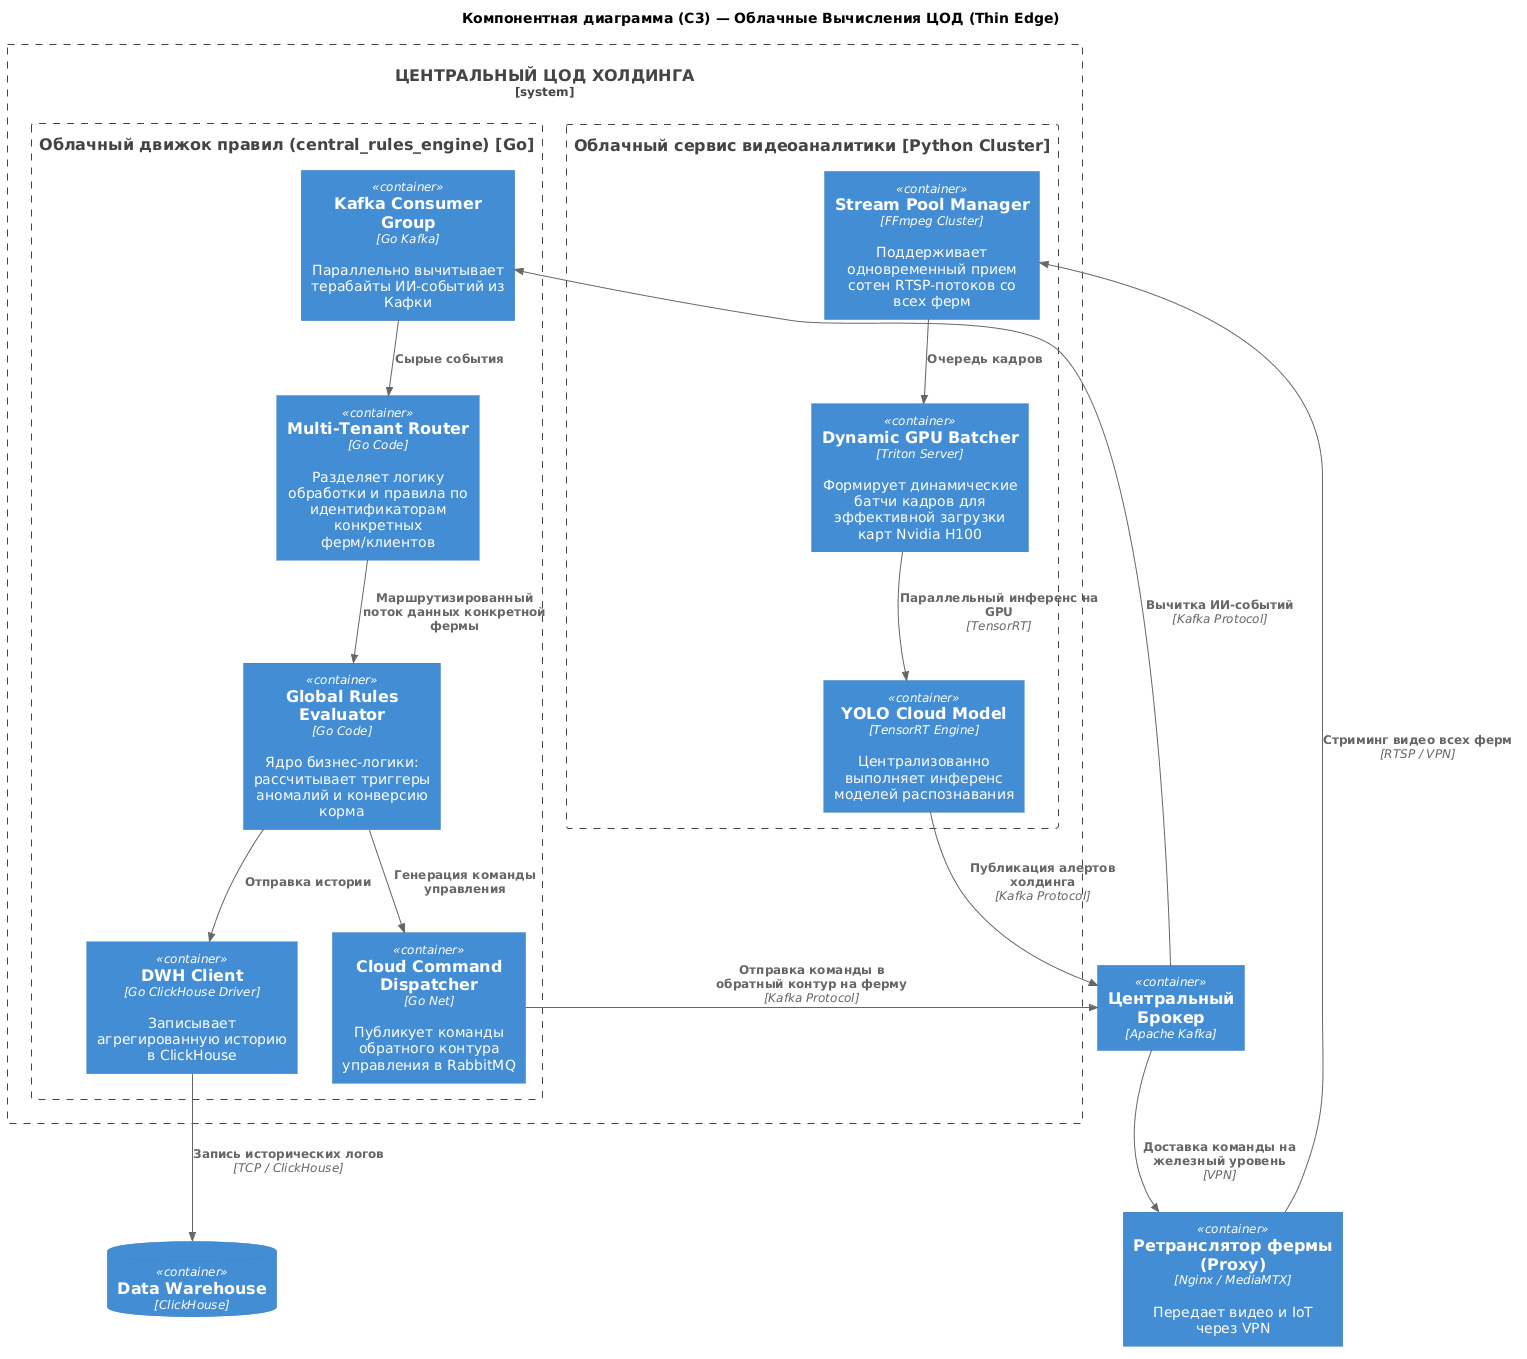

The diagram above was rendered by PlantUML. Its source (embedded in the PNG):
@startuml

!include https://raw.githubusercontent.com/plantuml-stdlib/C4-PlantUML/master/C4_Container.puml

title Компонентная диаграмма (C3) — Облачные Вычисления ЦОД (Thin Edge)

Container(proxy_farm, "Ретранслятор фермы (Proxy)", "Nginx / MediaMTX", "Передает видео и IoT через VPN")
Container(central_kafka, "Центральный Брокер", "Apache Kafka")
ContainerDb(data_warehouse, "Data Warehouse", "ClickHouse")

System_Boundary(central_cloud_components, "ЦЕНТРАЛЬНЫЙ ЦОД ХОЛДИНГА") {

    ' Компоненты Облачной Видеоаналитики
    Boundary(central_cv_boundary, "Облачный сервис видеоаналитики [Python Cluster]") {
        Container(cloud_stream_pool, "Stream Pool Manager", "FFmpeg Cluster", "Поддерживает одновременный прием сотен RTSP-потоков со всех ферм")
        Container(gpu_batcher, "Dynamic GPU Batcher", "Triton Server", "Формирует динамические батчи кадров для эффективной загрузки карт Nvidia H100")
        Container(cloud_ai_model, "YOLO Cloud Model", "TensorRT Engine", "Централизованно выполняет инференс моделей распознавания")
    }

    ' Компоненты Облачного Движка Правил
    Boundary(central_rules_boundary, "Облачный движок правил (central_rules_engine) [Go]") {
        Container(kafka_consumer, "Kafka Consumer Group", "Go Kafka", "Параллельно вычитывает терабайты ИИ-событий из Кафки")
        Container(tenant_router, "Multi-Tenant Router", "Go Code", "Разделяет логику обработки и правила по идентификаторам конкретных ферм/клиентов")
        Container(global_rules_evaluator, "Global Rules Evaluator", "Go Code", "Ядро бизнес-логики: рассчитывает триггеры аномалий и конверсию корма")
        Container(cloud_db_client, "DWH Client", "Go ClickHouse Driver", "Записывает агрегированную историю в ClickHouse")
        Container(cloud_command_dispatcher, "Cloud Command Dispatcher", "Go Net", "Публикует команды обратного контура управления в RabbitMQ")
    }
}

' Потоки данных в облаке
Rel(proxy_farm, cloud_stream_pool, "Стриминг видео всех ферм", "RTSP / VPN")
Rel(cloud_stream_pool, gpu_batcher, "Очередь кадров")
Rel(gpu_batcher, cloud_ai_model, "Параллельный инференс на GPU", "TensorRT")
Rel(cloud_ai_model, central_kafka, "Публикация алертов холдинга", "Kafka Protocol")

Rel(central_kafka, kafka_consumer, "Вычитка ИИ-событий", "Kafka Protocol")
Rel(kafka_consumer, tenant_router, "Сырые события")
Rel(tenant_router, global_rules_evaluator, "Маршрутизированный поток данных конкретной фермы")

Rel(global_rules_evaluator, cloud_db_client, "Отправка истории")
Rel(cloud_db_client, data_warehouse, "Запись исторических логов", "TCP / ClickHouse")

Rel(global_rules_evaluator, cloud_command_dispatcher, "Генерация команды управления")
Rel(cloud_command_dispatcher, central_kafka, "Отправка команды в обратный контур на ферму", "Kafka Protocol")
Rel(central_kafka, proxy_farm, "Доставка команды на железный уровень", "VPN")
@endum